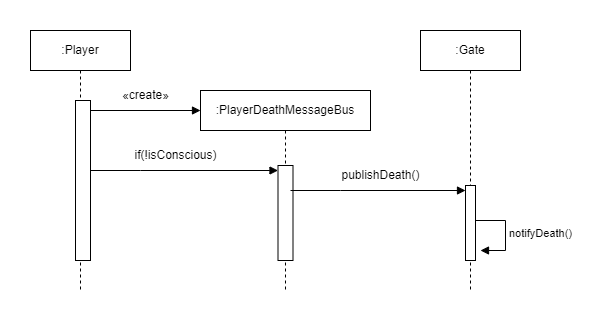

The diagram above was exported from draw.io. Its source (the exported page's mxGraphModel, read from the mxfile embedded in the PNG):
<mxGraphModel dx="1358" dy="566" grid="1" gridSize="10" guides="1" tooltips="1" connect="1" arrows="1" fold="1" page="1" pageScale="1" pageWidth="850" pageHeight="1100" math="0" shadow="0">
  <root>
    <mxCell id="0" />
    <mxCell id="1" parent="0" />
    <mxCell id="zmQciSDolwKxXW2EejeB-1" value=":Player" style="shape=umlLifeline;perimeter=lifelinePerimeter;whiteSpace=wrap;html=1;container=1;dropTarget=0;collapsible=0;recursiveResize=0;outlineConnect=0;portConstraint=eastwest;newEdgeStyle={&quot;curved&quot;:0,&quot;rounded&quot;:0};" vertex="1" parent="1">
      <mxGeometry x="-20" y="140" width="100" height="260" as="geometry" />
    </mxCell>
    <mxCell id="zmQciSDolwKxXW2EejeB-11" value="" style="html=1;points=[[0,0,0,0,5],[0,1,0,0,-5],[1,0,0,0,5],[1,1,0,0,-5]];perimeter=orthogonalPerimeter;outlineConnect=0;targetShapes=umlLifeline;portConstraint=eastwest;newEdgeStyle={&quot;curved&quot;:0,&quot;rounded&quot;:0};" vertex="1" parent="zmQciSDolwKxXW2EejeB-1">
      <mxGeometry x="45" y="70" width="15" height="160" as="geometry" />
    </mxCell>
    <mxCell id="zmQciSDolwKxXW2EejeB-2" value=":PlayerDeathMessageBus" style="shape=umlLifeline;perimeter=lifelinePerimeter;whiteSpace=wrap;html=1;container=1;dropTarget=0;collapsible=0;recursiveResize=0;outlineConnect=0;portConstraint=eastwest;newEdgeStyle={&quot;curved&quot;:0,&quot;rounded&quot;:0};" vertex="1" parent="1">
      <mxGeometry x="150" y="200" width="170" height="200" as="geometry" />
    </mxCell>
    <mxCell id="zmQciSDolwKxXW2EejeB-18" value="" style="html=1;points=[[0,0,0,0,5],[0,1,0,0,-5],[1,0,0,0,5],[1,1,0,0,-5]];perimeter=orthogonalPerimeter;outlineConnect=0;targetShapes=umlLifeline;portConstraint=eastwest;newEdgeStyle={&quot;curved&quot;:0,&quot;rounded&quot;:0};" vertex="1" parent="zmQciSDolwKxXW2EejeB-2">
      <mxGeometry x="77.5" y="75" width="15" height="95" as="geometry" />
    </mxCell>
    <mxCell id="zmQciSDolwKxXW2EejeB-3" value=":Gate" style="shape=umlLifeline;perimeter=lifelinePerimeter;whiteSpace=wrap;html=1;container=1;dropTarget=0;collapsible=0;recursiveResize=0;outlineConnect=0;portConstraint=eastwest;newEdgeStyle={&quot;curved&quot;:0,&quot;rounded&quot;:0};" vertex="1" parent="1">
      <mxGeometry x="370" y="140" width="100" height="260" as="geometry" />
    </mxCell>
    <mxCell id="zmQciSDolwKxXW2EejeB-23" value="" style="html=1;points=[[0,0,0,0,5],[0,1,0,0,-5],[1,0,0,0,5],[1,1,0,0,-5]];perimeter=orthogonalPerimeter;outlineConnect=0;targetShapes=umlLifeline;portConstraint=eastwest;newEdgeStyle={&quot;curved&quot;:0,&quot;rounded&quot;:0};" vertex="1" parent="zmQciSDolwKxXW2EejeB-3">
      <mxGeometry x="45" y="155" width="10" height="75" as="geometry" />
    </mxCell>
    <mxCell id="zmQciSDolwKxXW2EejeB-7" value="" style="endArrow=block;endFill=1;html=1;edgeStyle=orthogonalEdgeStyle;align=left;verticalAlign=top;rounded=0;" edge="1" parent="1">
      <mxGeometry x="-1" relative="1" as="geometry">
        <mxPoint x="40" y="220" as="sourcePoint" />
        <mxPoint x="150" y="220" as="targetPoint" />
      </mxGeometry>
    </mxCell>
    <mxCell id="zmQciSDolwKxXW2EejeB-10" value="«create»" style="text;html=1;align=center;verticalAlign=middle;resizable=0;points=[];autosize=1;strokeColor=none;fillColor=none;" vertex="1" parent="1">
      <mxGeometry x="60" y="190" width="70" height="30" as="geometry" />
    </mxCell>
    <mxCell id="zmQciSDolwKxXW2EejeB-16" value="" style="endArrow=block;endFill=1;html=1;edgeStyle=orthogonalEdgeStyle;align=left;verticalAlign=top;rounded=0;entryX=0;entryY=0;entryDx=0;entryDy=5;entryPerimeter=0;" edge="1" parent="1" source="zmQciSDolwKxXW2EejeB-11" target="zmQciSDolwKxXW2EejeB-18">
      <mxGeometry x="-1" relative="1" as="geometry">
        <mxPoint x="45" y="280" as="sourcePoint" />
        <mxPoint x="145" y="290" as="targetPoint" />
        <Array as="points">
          <mxPoint x="90" y="280" />
          <mxPoint x="90" y="280" />
        </Array>
      </mxGeometry>
    </mxCell>
    <mxCell id="zmQciSDolwKxXW2EejeB-21" value="if(!isConscious)" style="text;html=1;align=center;verticalAlign=middle;resizable=0;points=[];autosize=1;strokeColor=none;fillColor=none;" vertex="1" parent="1">
      <mxGeometry x="70" y="250" width="110" height="30" as="geometry" />
    </mxCell>
    <mxCell id="zmQciSDolwKxXW2EejeB-22" value="" style="endArrow=block;endFill=1;html=1;edgeStyle=orthogonalEdgeStyle;align=left;verticalAlign=top;rounded=0;" edge="1" parent="1" target="zmQciSDolwKxXW2EejeB-23">
      <mxGeometry x="-1" relative="1" as="geometry">
        <mxPoint x="240" y="300" as="sourcePoint" />
        <mxPoint x="350" y="300" as="targetPoint" />
        <Array as="points">
          <mxPoint x="290" y="300" />
          <mxPoint x="290" y="300" />
        </Array>
      </mxGeometry>
    </mxCell>
    <mxCell id="zmQciSDolwKxXW2EejeB-24" value="publishDeath()" style="text;html=1;align=center;verticalAlign=middle;resizable=0;points=[];autosize=1;strokeColor=none;fillColor=none;" vertex="1" parent="1">
      <mxGeometry x="280" y="270" width="100" height="30" as="geometry" />
    </mxCell>
    <mxCell id="zmQciSDolwKxXW2EejeB-26" value="notifyDeath()" style="html=1;align=left;spacingLeft=2;endArrow=block;rounded=0;edgeStyle=orthogonalEdgeStyle;curved=0;rounded=0;" edge="1" parent="1">
      <mxGeometry relative="1" as="geometry">
        <mxPoint x="425" y="330" as="sourcePoint" />
        <Array as="points">
          <mxPoint x="455" y="360" />
        </Array>
        <mxPoint x="430" y="360" as="targetPoint" />
      </mxGeometry>
    </mxCell>
  </root>
</mxGraphModel>